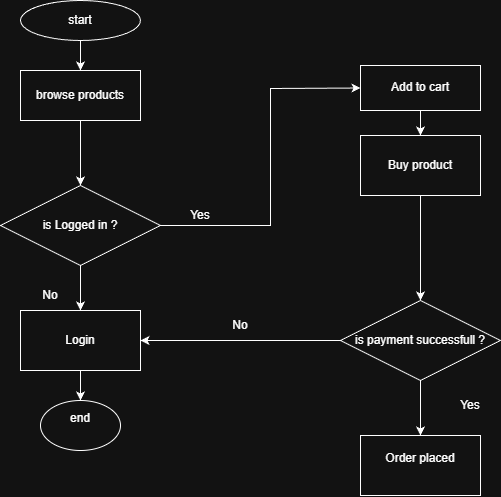

The diagram above was exported from draw.io. Its source (the exported page's mxGraphModel, read from the mxfile embedded in the PNG):
<mxGraphModel dx="1026" dy="516" grid="1" gridSize="10" guides="1" tooltips="1" connect="1" arrows="1" fold="1" page="1" pageScale="1" pageWidth="850" pageHeight="1100" math="0" shadow="0">
  <root>
    <mxCell id="0" />
    <mxCell id="1" parent="0" />
    <mxCell id="jO1jC03kX6YVtEmi-F-e-3" edge="1" parent="1" source="jO1jC03kX6YVtEmi-F-e-1" style="edgeStyle=orthogonalEdgeStyle;rounded=0;orthogonalLoop=1;jettySize=auto;html=1;" target="jO1jC03kX6YVtEmi-F-e-2" value="">
      <mxGeometry relative="1" as="geometry" />
    </mxCell>
    <mxCell id="jO1jC03kX6YVtEmi-F-e-1" parent="1" style="ellipse;whiteSpace=wrap;html=1;" value="start" vertex="1">
      <mxGeometry height="40" width="120" x="250" y="20" as="geometry" />
    </mxCell>
    <mxCell id="jO1jC03kX6YVtEmi-F-e-11" edge="1" parent="1" source="jO1jC03kX6YVtEmi-F-e-2" style="edgeStyle=orthogonalEdgeStyle;rounded=0;orthogonalLoop=1;jettySize=auto;html=1;" target="jO1jC03kX6YVtEmi-F-e-10" value="">
      <mxGeometry relative="1" as="geometry" />
    </mxCell>
    <mxCell id="jO1jC03kX6YVtEmi-F-e-2" parent="1" style="whiteSpace=wrap;html=1;" value="browse products" vertex="1">
      <mxGeometry height="50" width="120" x="250" y="90" as="geometry" />
    </mxCell>
    <mxCell id="jO1jC03kX6YVtEmi-F-e-7" edge="1" parent="1" source="jO1jC03kX6YVtEmi-F-e-4" style="edgeStyle=orthogonalEdgeStyle;rounded=0;orthogonalLoop=1;jettySize=auto;html=1;" target="jO1jC03kX6YVtEmi-F-e-6" value="">
      <mxGeometry relative="1" as="geometry" />
    </mxCell>
    <mxCell id="jO1jC03kX6YVtEmi-F-e-4" parent="1" style="whiteSpace=wrap;html=1;" value="Add to cart" vertex="1">
      <mxGeometry height="45" width="120" x="590" y="85" as="geometry" />
    </mxCell>
    <mxCell id="jO1jC03kX6YVtEmi-F-e-9" edge="1" parent="1" source="jO1jC03kX6YVtEmi-F-e-6" style="edgeStyle=orthogonalEdgeStyle;rounded=0;orthogonalLoop=1;jettySize=auto;html=1;entryX=0.5;entryY=0;entryDx=0;entryDy=0;" target="jO1jC03kX6YVtEmi-F-e-24" value="">
      <mxGeometry relative="1" as="geometry">
        <mxPoint x="650" y="285" as="targetPoint" />
      </mxGeometry>
    </mxCell>
    <mxCell id="jO1jC03kX6YVtEmi-F-e-6" parent="1" style="whiteSpace=wrap;html=1;" value="Buy product" vertex="1">
      <mxGeometry height="60" width="120" x="590" y="155" as="geometry" />
    </mxCell>
    <mxCell id="jO1jC03kX6YVtEmi-F-e-20" edge="1" parent="1" source="jO1jC03kX6YVtEmi-F-e-22" style="edgeStyle=orthogonalEdgeStyle;rounded=0;orthogonalLoop=1;jettySize=auto;html=1;" target="jO1jC03kX6YVtEmi-F-e-19" value="">
      <mxGeometry relative="1" as="geometry" />
    </mxCell>
    <mxCell id="jO1jC03kX6YVtEmi-F-e-10" parent="1" style="rhombus;whiteSpace=wrap;html=1;" value="is Logged in ?" vertex="1">
      <mxGeometry height="80" width="160" x="230" y="205" as="geometry" />
    </mxCell>
    <mxCell id="jO1jC03kX6YVtEmi-F-e-15" edge="1" parent="1" source="jO1jC03kX6YVtEmi-F-e-10" style="endArrow=classic;html=1;rounded=0;entryX=0;entryY=0.5;entryDx=0;entryDy=0;exitX=1;exitY=0.5;exitDx=0;exitDy=0;" target="jO1jC03kX6YVtEmi-F-e-4" value="">
      <mxGeometry height="50" relative="1" width="50" as="geometry">
        <Array as="points">
          <mxPoint x="500" y="245" />
          <mxPoint x="500" y="108" />
        </Array>
        <mxPoint x="400" y="260" as="sourcePoint" />
        <mxPoint x="450" y="210" as="targetPoint" />
      </mxGeometry>
    </mxCell>
    <mxCell id="jO1jC03kX6YVtEmi-F-e-16" parent="1" style="text;html=1;whiteSpace=wrap;strokeColor=none;fillColor=none;align=center;verticalAlign=middle;rounded=0;" value="Yes" vertex="1">
      <mxGeometry height="30" width="60" x="400" y="220" as="geometry" />
    </mxCell>
    <mxCell id="jO1jC03kX6YVtEmi-F-e-19" parent="1" style="ellipse;whiteSpace=wrap;html=1;" value="end&lt;div&gt;&lt;br&gt;&lt;/div&gt;" vertex="1">
      <mxGeometry height="50" width="80" x="270" y="420" as="geometry" />
    </mxCell>
    <mxCell id="jO1jC03kX6YVtEmi-F-e-21" parent="1" style="text;html=1;whiteSpace=wrap;strokeColor=none;fillColor=none;align=center;verticalAlign=middle;rounded=0;" value="No" vertex="1">
      <mxGeometry height="30" width="60" x="250" y="300" as="geometry" />
    </mxCell>
    <mxCell id="jO1jC03kX6YVtEmi-F-e-23" edge="1" parent="1" source="jO1jC03kX6YVtEmi-F-e-10" style="edgeStyle=orthogonalEdgeStyle;rounded=0;orthogonalLoop=1;jettySize=auto;html=1;" target="jO1jC03kX6YVtEmi-F-e-22" value="">
      <mxGeometry relative="1" as="geometry">
        <mxPoint x="310" y="285" as="sourcePoint" />
        <mxPoint x="310" y="420" as="targetPoint" />
      </mxGeometry>
    </mxCell>
    <mxCell id="jO1jC03kX6YVtEmi-F-e-22" parent="1" style="whiteSpace=wrap;html=1;" value="Login" vertex="1">
      <mxGeometry height="60" width="120" x="250" y="330" as="geometry" />
    </mxCell>
    <mxCell id="jO1jC03kX6YVtEmi-F-e-26" edge="1" parent="1" source="jO1jC03kX6YVtEmi-F-e-24" style="edgeStyle=orthogonalEdgeStyle;rounded=0;orthogonalLoop=1;jettySize=auto;html=1;" target="jO1jC03kX6YVtEmi-F-e-25" value="">
      <mxGeometry relative="1" as="geometry" />
    </mxCell>
    <mxCell id="jO1jC03kX6YVtEmi-F-e-24" parent="1" style="rhombus;whiteSpace=wrap;html=1;" value="is payment successfull ?" vertex="1">
      <mxGeometry height="80" width="160" x="570" y="320" as="geometry" />
    </mxCell>
    <mxCell id="jO1jC03kX6YVtEmi-F-e-25" parent="1" style="whiteSpace=wrap;html=1;" value="Order placed&lt;div&gt;&lt;br&gt;&lt;/div&gt;" vertex="1">
      <mxGeometry height="60" width="120" x="590" y="455" as="geometry" />
    </mxCell>
    <mxCell id="jO1jC03kX6YVtEmi-F-e-29" edge="1" parent="1" source="jO1jC03kX6YVtEmi-F-e-24" style="endArrow=classic;html=1;rounded=0;entryX=1;entryY=0.5;entryDx=0;entryDy=0;exitX=0;exitY=0.5;exitDx=0;exitDy=0;" target="jO1jC03kX6YVtEmi-F-e-22" value="">
      <mxGeometry height="50" relative="1" width="50" as="geometry">
        <mxPoint x="480" y="415" as="sourcePoint" />
        <mxPoint x="530" y="365" as="targetPoint" />
      </mxGeometry>
    </mxCell>
    <mxCell id="jO1jC03kX6YVtEmi-F-e-30" parent="1" style="text;html=1;whiteSpace=wrap;strokeColor=none;fillColor=none;align=center;verticalAlign=middle;rounded=0;" value="No" vertex="1">
      <mxGeometry height="30" width="60" x="440" y="330" as="geometry" />
    </mxCell>
    <mxCell id="jO1jC03kX6YVtEmi-F-e-32" parent="1" style="text;html=1;whiteSpace=wrap;strokeColor=none;fillColor=none;align=center;verticalAlign=middle;rounded=0;" value="Yes" vertex="1">
      <mxGeometry height="30" width="60" x="670" y="410" as="geometry" />
    </mxCell>
  </root>
</mxGraphModel>